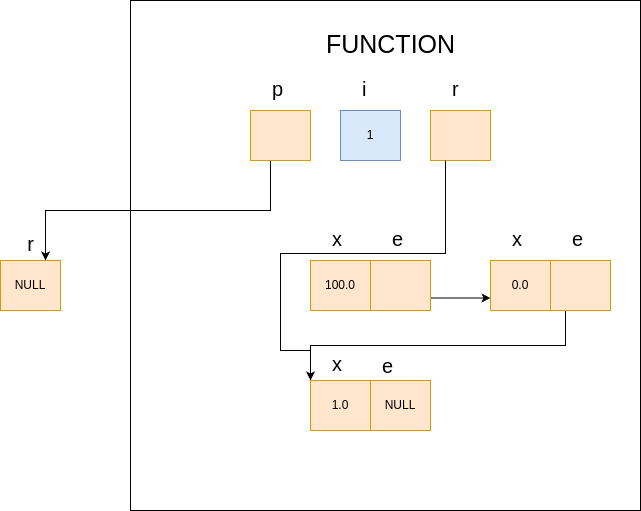

The diagram above was exported from draw.io. Its source (the exported page's mxGraphModel, read from the mxfile embedded in the PNG):
<mxGraphModel dx="1491" dy="987" grid="1" gridSize="10" guides="1" tooltips="1" connect="1" arrows="1" fold="1" page="0" pageScale="1" pageWidth="827" pageHeight="1169" math="0" shadow="0">
  <root>
    <mxCell id="0" />
    <mxCell id="1" parent="0" />
    <mxCell id="zPYIqPcsNfMom5w3tqyP-4" value="100.0" style="rounded=0;whiteSpace=wrap;html=1;fillColor=#ffe6cc;strokeColor=#d79b00;" vertex="1" parent="1">
      <mxGeometry x="360" y="150" width="60" height="50" as="geometry" />
    </mxCell>
    <mxCell id="zPYIqPcsNfMom5w3tqyP-30" style="edgeStyle=orthogonalEdgeStyle;rounded=0;orthogonalLoop=1;jettySize=auto;html=1;exitX=1;exitY=0.75;exitDx=0;exitDy=0;entryX=0;entryY=0.75;entryDx=0;entryDy=0;" edge="1" parent="1" source="zPYIqPcsNfMom5w3tqyP-5" target="zPYIqPcsNfMom5w3tqyP-24">
      <mxGeometry relative="1" as="geometry" />
    </mxCell>
    <mxCell id="zPYIqPcsNfMom5w3tqyP-5" value="" style="rounded=0;whiteSpace=wrap;html=1;fillColor=#ffe6cc;strokeColor=#d79b00;" vertex="1" parent="1">
      <mxGeometry x="420" y="150" width="60" height="50" as="geometry" />
    </mxCell>
    <mxCell id="zPYIqPcsNfMom5w3tqyP-6" value="NULL" style="rounded=0;whiteSpace=wrap;html=1;fillColor=#ffe6cc;strokeColor=#d79b00;" vertex="1" parent="1">
      <mxGeometry x="50" y="150" width="60" height="50" as="geometry" />
    </mxCell>
    <mxCell id="zPYIqPcsNfMom5w3tqyP-7" value="&lt;font style=&quot;font-size: 20px;&quot;&gt;r&lt;/font&gt;" style="text;html=1;align=center;verticalAlign=middle;resizable=0;points=[];autosize=1;strokeColor=none;fillColor=none;" vertex="1" parent="1">
      <mxGeometry x="65" y="113" width="30" height="40" as="geometry" />
    </mxCell>
    <mxCell id="zPYIqPcsNfMom5w3tqyP-13" style="edgeStyle=orthogonalEdgeStyle;rounded=0;orthogonalLoop=1;jettySize=auto;html=1;exitX=0;exitY=1;exitDx=0;exitDy=0;entryX=0.75;entryY=0;entryDx=0;entryDy=0;" edge="1" parent="1" source="zPYIqPcsNfMom5w3tqyP-12" target="zPYIqPcsNfMom5w3tqyP-6">
      <mxGeometry relative="1" as="geometry">
        <Array as="points">
          <mxPoint x="320" y="50" />
          <mxPoint x="320" y="100" />
          <mxPoint x="95" y="100" />
        </Array>
      </mxGeometry>
    </mxCell>
    <mxCell id="zPYIqPcsNfMom5w3tqyP-12" value="" style="rounded=0;whiteSpace=wrap;html=1;fillColor=#ffe6cc;strokeColor=#d79b00;" vertex="1" parent="1">
      <mxGeometry x="300" width="60" height="50" as="geometry" />
    </mxCell>
    <mxCell id="zPYIqPcsNfMom5w3tqyP-14" value="&lt;span style=&quot;color: rgb(0, 0, 0); font-family: Helvetica; font-size: 20px; font-style: normal; font-variant-ligatures: normal; font-variant-caps: normal; font-weight: 400; letter-spacing: normal; orphans: 2; text-align: center; text-indent: 0px; text-transform: none; widows: 2; word-spacing: 0px; -webkit-text-stroke-width: 0px; white-space: nowrap; background-color: rgb(255, 255, 255); text-decoration-thickness: initial; text-decoration-style: initial; text-decoration-color: initial; display: inline !important; float: none;&quot;&gt;p&lt;/span&gt;" style="text;whiteSpace=wrap;html=1;" vertex="1" parent="1">
      <mxGeometry x="320" y="-40" width="50" height="50" as="geometry" />
    </mxCell>
    <mxCell id="zPYIqPcsNfMom5w3tqyP-15" value="1" style="rounded=0;whiteSpace=wrap;html=1;fillColor=#dae8fc;strokeColor=#6c8ebf;" vertex="1" parent="1">
      <mxGeometry x="390" width="60" height="50" as="geometry" />
    </mxCell>
    <mxCell id="zPYIqPcsNfMom5w3tqyP-16" value="" style="rounded=0;whiteSpace=wrap;html=1;fillColor=#ffe6cc;strokeColor=#d79b00;" vertex="1" parent="1">
      <mxGeometry x="480" width="60" height="50" as="geometry" />
    </mxCell>
    <mxCell id="zPYIqPcsNfMom5w3tqyP-17" value="&lt;span style=&quot;color: rgb(0, 0, 0); font-family: Helvetica; font-size: 20px; font-style: normal; font-variant-ligatures: normal; font-variant-caps: normal; font-weight: 400; letter-spacing: normal; orphans: 2; text-align: center; text-indent: 0px; text-transform: none; widows: 2; word-spacing: 0px; -webkit-text-stroke-width: 0px; white-space: nowrap; background-color: rgb(255, 255, 255); text-decoration-thickness: initial; text-decoration-style: initial; text-decoration-color: initial; display: inline !important; float: none;&quot;&gt;i&lt;/span&gt;" style="text;whiteSpace=wrap;html=1;" vertex="1" parent="1">
      <mxGeometry x="410" y="-40" width="50" height="50" as="geometry" />
    </mxCell>
    <mxCell id="zPYIqPcsNfMom5w3tqyP-18" value="&lt;span style=&quot;color: rgb(0, 0, 0); font-family: Helvetica; font-size: 20px; font-style: normal; font-variant-ligatures: normal; font-variant-caps: normal; font-weight: 400; letter-spacing: normal; orphans: 2; text-align: center; text-indent: 0px; text-transform: none; widows: 2; word-spacing: 0px; -webkit-text-stroke-width: 0px; white-space: nowrap; background-color: rgb(255, 255, 255); text-decoration-thickness: initial; text-decoration-style: initial; text-decoration-color: initial; display: inline !important; float: none;&quot;&gt;r&lt;/span&gt;" style="text;whiteSpace=wrap;html=1;" vertex="1" parent="1">
      <mxGeometry x="500" y="-40" width="50" height="50" as="geometry" />
    </mxCell>
    <mxCell id="zPYIqPcsNfMom5w3tqyP-20" value="&lt;span style=&quot;color: rgb(0, 0, 0); font-family: Helvetica; font-size: 20px; font-style: normal; font-variant-ligatures: normal; font-variant-caps: normal; font-weight: 400; letter-spacing: normal; orphans: 2; text-align: center; text-indent: 0px; text-transform: none; widows: 2; word-spacing: 0px; -webkit-text-stroke-width: 0px; white-space: nowrap; background-color: rgb(255, 255, 255); text-decoration-thickness: initial; text-decoration-style: initial; text-decoration-color: initial; display: inline !important; float: none;&quot;&gt;x&lt;/span&gt;" style="text;whiteSpace=wrap;html=1;" vertex="1" parent="1">
      <mxGeometry x="380" y="110" width="50" height="50" as="geometry" />
    </mxCell>
    <mxCell id="zPYIqPcsNfMom5w3tqyP-21" value="&lt;span style=&quot;color: rgb(0, 0, 0); font-family: Helvetica; font-size: 20px; font-style: normal; font-variant-ligatures: normal; font-variant-caps: normal; font-weight: 400; letter-spacing: normal; orphans: 2; text-align: center; text-indent: 0px; text-transform: none; widows: 2; word-spacing: 0px; -webkit-text-stroke-width: 0px; white-space: nowrap; background-color: rgb(255, 255, 255); text-decoration-thickness: initial; text-decoration-style: initial; text-decoration-color: initial; display: inline !important; float: none;&quot;&gt;e&lt;/span&gt;" style="text;whiteSpace=wrap;html=1;" vertex="1" parent="1">
      <mxGeometry x="440" y="110" width="50" height="50" as="geometry" />
    </mxCell>
    <mxCell id="zPYIqPcsNfMom5w3tqyP-24" value="0.0" style="rounded=0;whiteSpace=wrap;html=1;fillColor=#ffe6cc;strokeColor=#d79b00;" vertex="1" parent="1">
      <mxGeometry x="540" y="150" width="60" height="50" as="geometry" />
    </mxCell>
    <mxCell id="zPYIqPcsNfMom5w3tqyP-43" style="edgeStyle=orthogonalEdgeStyle;rounded=0;orthogonalLoop=1;jettySize=auto;html=1;exitX=0.25;exitY=1;exitDx=0;exitDy=0;entryX=0;entryY=0;entryDx=0;entryDy=0;" edge="1" parent="1" source="zPYIqPcsNfMom5w3tqyP-25" target="zPYIqPcsNfMom5w3tqyP-37">
      <mxGeometry relative="1" as="geometry" />
    </mxCell>
    <mxCell id="zPYIqPcsNfMom5w3tqyP-25" value="" style="rounded=0;whiteSpace=wrap;html=1;fillColor=#ffe6cc;strokeColor=#d79b00;" vertex="1" parent="1">
      <mxGeometry x="600" y="150" width="60" height="50" as="geometry" />
    </mxCell>
    <mxCell id="zPYIqPcsNfMom5w3tqyP-28" value="&lt;span style=&quot;color: rgb(0, 0, 0); font-family: Helvetica; font-size: 20px; font-style: normal; font-variant-ligatures: normal; font-variant-caps: normal; font-weight: 400; letter-spacing: normal; orphans: 2; text-align: center; text-indent: 0px; text-transform: none; widows: 2; word-spacing: 0px; -webkit-text-stroke-width: 0px; white-space: nowrap; background-color: rgb(255, 255, 255); text-decoration-thickness: initial; text-decoration-style: initial; text-decoration-color: initial; display: inline !important; float: none;&quot;&gt;x&lt;/span&gt;" style="text;whiteSpace=wrap;html=1;" vertex="1" parent="1">
      <mxGeometry x="560" y="110" width="50" height="50" as="geometry" />
    </mxCell>
    <mxCell id="zPYIqPcsNfMom5w3tqyP-29" value="&lt;span style=&quot;color: rgb(0, 0, 0); font-family: Helvetica; font-size: 20px; font-style: normal; font-variant-ligatures: normal; font-variant-caps: normal; font-weight: 400; letter-spacing: normal; orphans: 2; text-align: center; text-indent: 0px; text-transform: none; widows: 2; word-spacing: 0px; -webkit-text-stroke-width: 0px; white-space: nowrap; background-color: rgb(255, 255, 255); text-decoration-thickness: initial; text-decoration-style: initial; text-decoration-color: initial; display: inline !important; float: none;&quot;&gt;e&lt;/span&gt;" style="text;whiteSpace=wrap;html=1;" vertex="1" parent="1">
      <mxGeometry x="620" y="110" width="50" height="50" as="geometry" />
    </mxCell>
    <mxCell id="zPYIqPcsNfMom5w3tqyP-37" value="1.0" style="rounded=0;whiteSpace=wrap;html=1;fillColor=#ffe6cc;strokeColor=#d79b00;" vertex="1" parent="1">
      <mxGeometry x="360" y="270" width="60" height="50" as="geometry" />
    </mxCell>
    <mxCell id="zPYIqPcsNfMom5w3tqyP-38" value="NULL" style="rounded=0;whiteSpace=wrap;html=1;fillColor=#ffe6cc;strokeColor=#d79b00;" vertex="1" parent="1">
      <mxGeometry x="420" y="270" width="60" height="50" as="geometry" />
    </mxCell>
    <mxCell id="zPYIqPcsNfMom5w3tqyP-39" value="&lt;span style=&quot;color: rgb(0, 0, 0); font-family: Helvetica; font-size: 20px; font-style: normal; font-variant-ligatures: normal; font-variant-caps: normal; font-weight: 400; letter-spacing: normal; orphans: 2; text-align: center; text-indent: 0px; text-transform: none; widows: 2; word-spacing: 0px; -webkit-text-stroke-width: 0px; white-space: nowrap; background-color: rgb(255, 255, 255); text-decoration-thickness: initial; text-decoration-style: initial; text-decoration-color: initial; display: inline !important; float: none;&quot;&gt;x&lt;/span&gt;" style="text;whiteSpace=wrap;html=1;" vertex="1" parent="1">
      <mxGeometry x="380" y="235" width="50" height="50" as="geometry" />
    </mxCell>
    <mxCell id="zPYIqPcsNfMom5w3tqyP-40" value="&lt;span style=&quot;color: rgb(0, 0, 0); font-family: Helvetica; font-size: 20px; font-style: normal; font-variant-ligatures: normal; font-variant-caps: normal; font-weight: 400; letter-spacing: normal; orphans: 2; text-align: center; text-indent: 0px; text-transform: none; widows: 2; word-spacing: 0px; -webkit-text-stroke-width: 0px; white-space: nowrap; background-color: rgb(255, 255, 255); text-decoration-thickness: initial; text-decoration-style: initial; text-decoration-color: initial; display: inline !important; float: none;&quot;&gt;e&lt;/span&gt;" style="text;whiteSpace=wrap;html=1;" vertex="1" parent="1">
      <mxGeometry x="430" y="237" width="50" height="50" as="geometry" />
    </mxCell>
    <mxCell id="zPYIqPcsNfMom5w3tqyP-41" style="edgeStyle=orthogonalEdgeStyle;rounded=0;orthogonalLoop=1;jettySize=auto;html=1;exitX=0.25;exitY=1;exitDx=0;exitDy=0;entryX=0;entryY=0;entryDx=0;entryDy=0;" edge="1" parent="1" source="zPYIqPcsNfMom5w3tqyP-16" target="zPYIqPcsNfMom5w3tqyP-37">
      <mxGeometry relative="1" as="geometry">
        <Array as="points">
          <mxPoint x="495" y="143" />
          <mxPoint x="330" y="143" />
          <mxPoint x="330" y="240" />
          <mxPoint x="360" y="240" />
        </Array>
      </mxGeometry>
    </mxCell>
    <mxCell id="zPYIqPcsNfMom5w3tqyP-46" value="" style="whiteSpace=wrap;html=1;aspect=fixed;gradientColor=default;fillColor=none;" vertex="1" parent="1">
      <mxGeometry x="180" y="-110" width="510" height="510" as="geometry" />
    </mxCell>
    <mxCell id="zPYIqPcsNfMom5w3tqyP-47" value="&lt;font style=&quot;font-size: 25px;&quot;&gt;FUNCTION&lt;/font&gt;" style="text;html=1;align=center;verticalAlign=middle;resizable=0;points=[];autosize=1;strokeColor=none;fillColor=none;" vertex="1" parent="1">
      <mxGeometry x="365" y="-87" width="150" height="40" as="geometry" />
    </mxCell>
  </root>
</mxGraphModel>